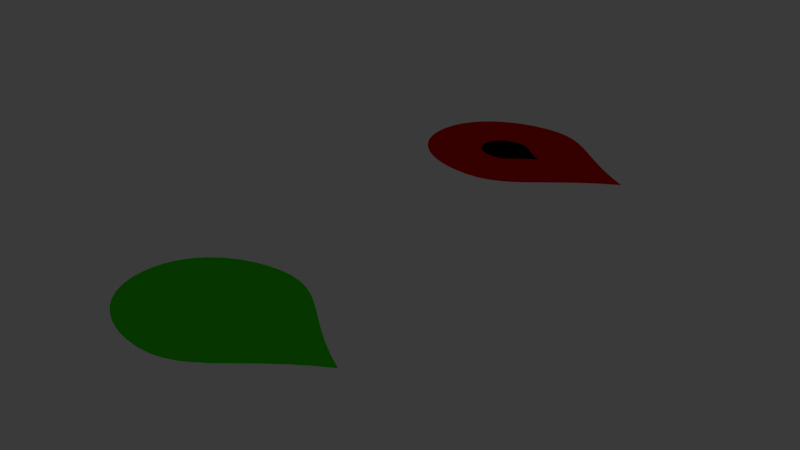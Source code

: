 # Source: Space_Shooter.blend  (saved by Blender 4.4.32; exported with 4.5.12 LTS)
import bpy
from mathutils import Matrix  # noqa: F401  (used for matrix-valued properties, if any)

bpy.ops.wm.read_factory_settings(use_empty=True)
scene = bpy.context.scene
scene.name = 'Scene'

# ---- materials (node trees are filled in below, after node groups)
mat_player = bpy.data.materials.new('Player')
mat_player.diffuse_color = (0.0, 1.0, 0.0, 1.0)
mat_player.roughness = 0.0
mat_player.specular_intensity = 0.0
mat_player_bullet = bpy.data.materials.new('Player Bullet')
mat_player_bullet.diffuse_color = (0.0, 1.0, 0.0, 1.0)
mat_player_bullet.roughness = 0.0
mat_player_bullet.specular_intensity = 0.0
mat_enemy = bpy.data.materials.new('Enemy')
mat_enemy.diffuse_color = (1.0, 0.0, 0.0, 1.0)
mat_enemy.roughness = 0.0
mat_enemy.specular_intensity = 0.0
mat_enemy_bullet = bpy.data.materials.new('Enemy Bullet')
mat_enemy_bullet.diffuse_color = (1.0, 0.0, 0.0, 1.0)
mat_enemy_bullet.roughness = 0.0
mat_enemy_bullet.specular_intensity = 0.0

# ---- material node trees

# ---- world
world_world = bpy.data.worlds.new('World'); scene.world = world_world
world_world.sun_shadow_jitter_overblur = 0.0

# ---- lights
light_point = bpy.data.lights.new('Point', 'POINT')
light_point.shadow_soft_size = 1e+05

# ---- curves / text
cu_b_ziercircle = bpy.data.curves.new('BézierCircle', 'CURVE')
cu_b_ziercircle.dimensions = '2D'
_sp = cu_b_ziercircle.splines.new('BEZIER'); _sp.bezier_points.add(3)
_sp.bezier_points.foreach_set('co', [-2.45, 18.0, 0.0, 33.55, 7.18e-07, 0.0, -2.45, -18.0, 0.0, -20.45, 7.403e-08, 0.0])
_sp.bezier_points.foreach_set('handle_left', [-12.26, 16.41, 0.0, 15.55, 9.938, 0.0, 13.06, -20.52, 0.0, -20.45, -9.938, 0.0])
_sp.bezier_points.foreach_set('handle_right', [13.06, 20.52, 0.0, 15.55, -9.938, 0.0, -12.26, -16.41, 0.0, -20.45, 9.938, 0.0])
_sp.order_u = 0
_sp.order_v = 0
_sp.use_cyclic_u = True
cu_b_ziercircle.materials.append(mat_player)
cu_b_ziercircle.use_path = True
cu_b_ziercircle.fill_mode = 'FRONT'
cu_b_ziercircle_001 = bpy.data.curves.new('BézierCircle.001', 'CURVE')
cu_b_ziercircle_001.dimensions = '2D'
_sp = cu_b_ziercircle_001.splines.new('BEZIER'); _sp.bezier_points.add(3)
_sp.bezier_points.foreach_set('co', [-0.735, 5.4, 0.0, 10.06, 1.677e-07, 0.0, -0.735, -5.4, 0.0, -6.135, -2.548e-08, 0.0])
_sp.bezier_points.foreach_set('handle_left', [-3.678, 4.922, 0.0, 4.665, 2.981, 0.0, 3.918, -6.155, 0.0, -6.135, -2.981, 0.0])
_sp.bezier_points.foreach_set('handle_right', [3.918, 6.155, 0.0, 4.665, -2.981, 0.0, -3.678, -4.922, 0.0, -6.135, 2.981, 0.0])
_sp.order_u = 0
_sp.order_v = 0
_sp.use_cyclic_u = True
cu_b_ziercircle_001.materials.append(mat_player_bullet)
cu_b_ziercircle_001.use_path = True
cu_b_ziercircle_001.fill_mode = 'FRONT'
cu_b_ziercircle_002 = bpy.data.curves.new('BézierCircle.002', 'CURVE')
cu_b_ziercircle_002.dimensions = '2D'
_sp = cu_b_ziercircle_002.splines.new('BEZIER'); _sp.bezier_points.add(3)
_sp.bezier_points.foreach_set('co', [-2.45, 18.0, 0.0, 33.55, 5.59e-07, 0.0, -2.45, -18.0, 0.0, -20.45, -8.492e-08, 0.0])
_sp.bezier_points.foreach_set('handle_left', [-12.26, 16.41, 0.0, 15.55, 9.938, 0.0, 13.06, -20.52, 0.0, -20.45, -9.938, 0.0])
_sp.bezier_points.foreach_set('handle_right', [13.06, 20.52, 0.0, 15.55, -9.938, 0.0, -12.26, -16.41, 0.0, -20.45, 9.938, 0.0])
_sp.order_u = 0
_sp.order_v = 0
_sp.use_cyclic_u = True
cu_b_ziercircle_002.materials.append(mat_enemy)
cu_b_ziercircle_002.use_path = True
cu_b_ziercircle_002.fill_mode = 'FRONT'
cu_b_ziercircle_003 = bpy.data.curves.new('BézierCircle.003', 'CURVE')
cu_b_ziercircle_003.dimensions = '2D'
_sp = cu_b_ziercircle_003.splines.new('BEZIER'); _sp.bezier_points.add(3)
_sp.bezier_points.foreach_set('co', [-0.735, 5.4, 0.0, 10.06, 1.677e-07, 0.0, -0.735, -5.4, 0.0, -6.135, -2.548e-08, 0.0])
_sp.bezier_points.foreach_set('handle_left', [-3.678, 4.922, 0.0, 4.665, 2.981, 0.0, 3.918, -6.155, 0.0, -6.135, -2.981, 0.0])
_sp.bezier_points.foreach_set('handle_right', [3.918, 6.155, 0.0, 4.665, -2.981, 0.0, -3.678, -4.922, 0.0, -6.135, 2.981, 0.0])
_sp.order_u = 0
_sp.order_v = 0
_sp.use_cyclic_u = True
cu_b_ziercircle_003.materials.append(mat_enemy_bullet)
cu_b_ziercircle_003.use_path = True
cu_b_ziercircle_003.fill_mode = 'FRONT'

# ---- objects
ob_b = bpy.data.objects.new('b', cu_b_ziercircle)
ob_l = bpy.data.objects.new('l', light_point)
ob_a = bpy.data.objects.new('a', None)
ob_p1 = bpy.data.objects.new('P1', cu_b_ziercircle_001)
ob_e0 = bpy.data.objects.new('E0', cu_b_ziercircle_002)
ob_p0 = bpy.data.objects.new('P0', cu_b_ziercircle_003)

# ---- transforms, parenting, visibility, modifiers, constraints
ob_b.parent = ob_a
ob_b.location = (0.0, 0.0, 0.0)
ob_l.location = (0.0, 0.0, 0.0)
ob_a.location = (0.0, 0.0, 0.0)
ob_p1.location = (0.0, 99.0, 0.0)
ob_e0.location = (7.947e-08, 99.0, 0.0)
ob_p0.location = (0.0, 99.0, 0.0)

# ---- collection membership
scene.collection.objects.link(ob_b)
scene.collection.objects.link(ob_l)
scene.collection.objects.link(ob_a)
scene.collection.objects.link(ob_p1)
scene.collection.objects.link(ob_e0)
scene.collection.objects.link(ob_p0)

# ---- scene / render settings (as saved in the file)
scene.frame_start = 1; scene.frame_end = 250; scene.frame_set(0)
scene.render.engine = 'BLENDER_EEVEE_NEXT'
bpy.context.view_layer.update()

# ---- added for rendering (the .blend has no active camera): camera
cam_auto = bpy.data.cameras.new('AutoCamera')
cam_auto.lens = 50.0
cam_auto.sensor_width = 36.0
cam_auto.clip_end = 2449.11
ob_auto_camera = bpy.data.objects.new('AutoCamera', cam_auto)
scene.collection.objects.link(ob_auto_camera)
ob_auto_camera.location = (146.101, -117.961, 111.641)
ob_auto_camera.rotation_euler = (1.09748, -7.21219e-08, 0.694738)
scene.camera = ob_auto_camera
bpy.context.view_layer.update()
